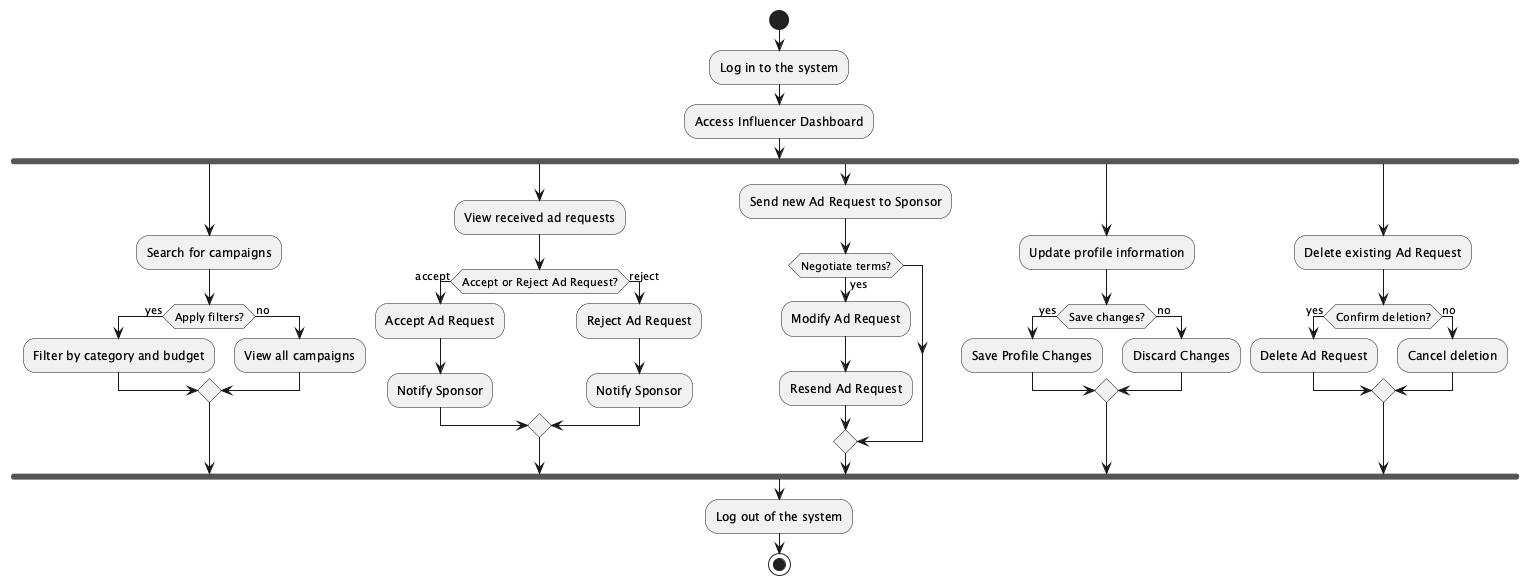

The diagram above was rendered by PlantUML. Its source (embedded in the PNG):
@startuml

|Influencer|
start
:Log in to the system;
:Access Influencer Dashboard;

fork
    :Search for campaigns;
    if (Apply filters?) then (yes)
        :Filter by category and budget;
    else (no)
        :View all campaigns;
    endif


fork again
    :View received ad requests;
    if (Accept or Reject Ad Request?) then (accept)
        :Accept Ad Request;
        :Notify Sponsor;
    else (reject)
        :Reject Ad Request;
        :Notify Sponsor;
    endif


fork again
    :Send new Ad Request to Sponsor;
    if (Negotiate terms?) then (yes)
        :Modify Ad Request;
        :Resend Ad Request;
    endif


fork again
    :Update profile information;
    if (Save changes?) then (yes)
        :Save Profile Changes;
    else (no)
        :Discard Changes;
    endif


fork again
    :Delete existing Ad Request;
    if (Confirm deletion?) then (yes)
        :Delete Ad Request;
    else (no)
        :Cancel deletion;
    endif
end fork


:Log out of the system;
stop
@enduml